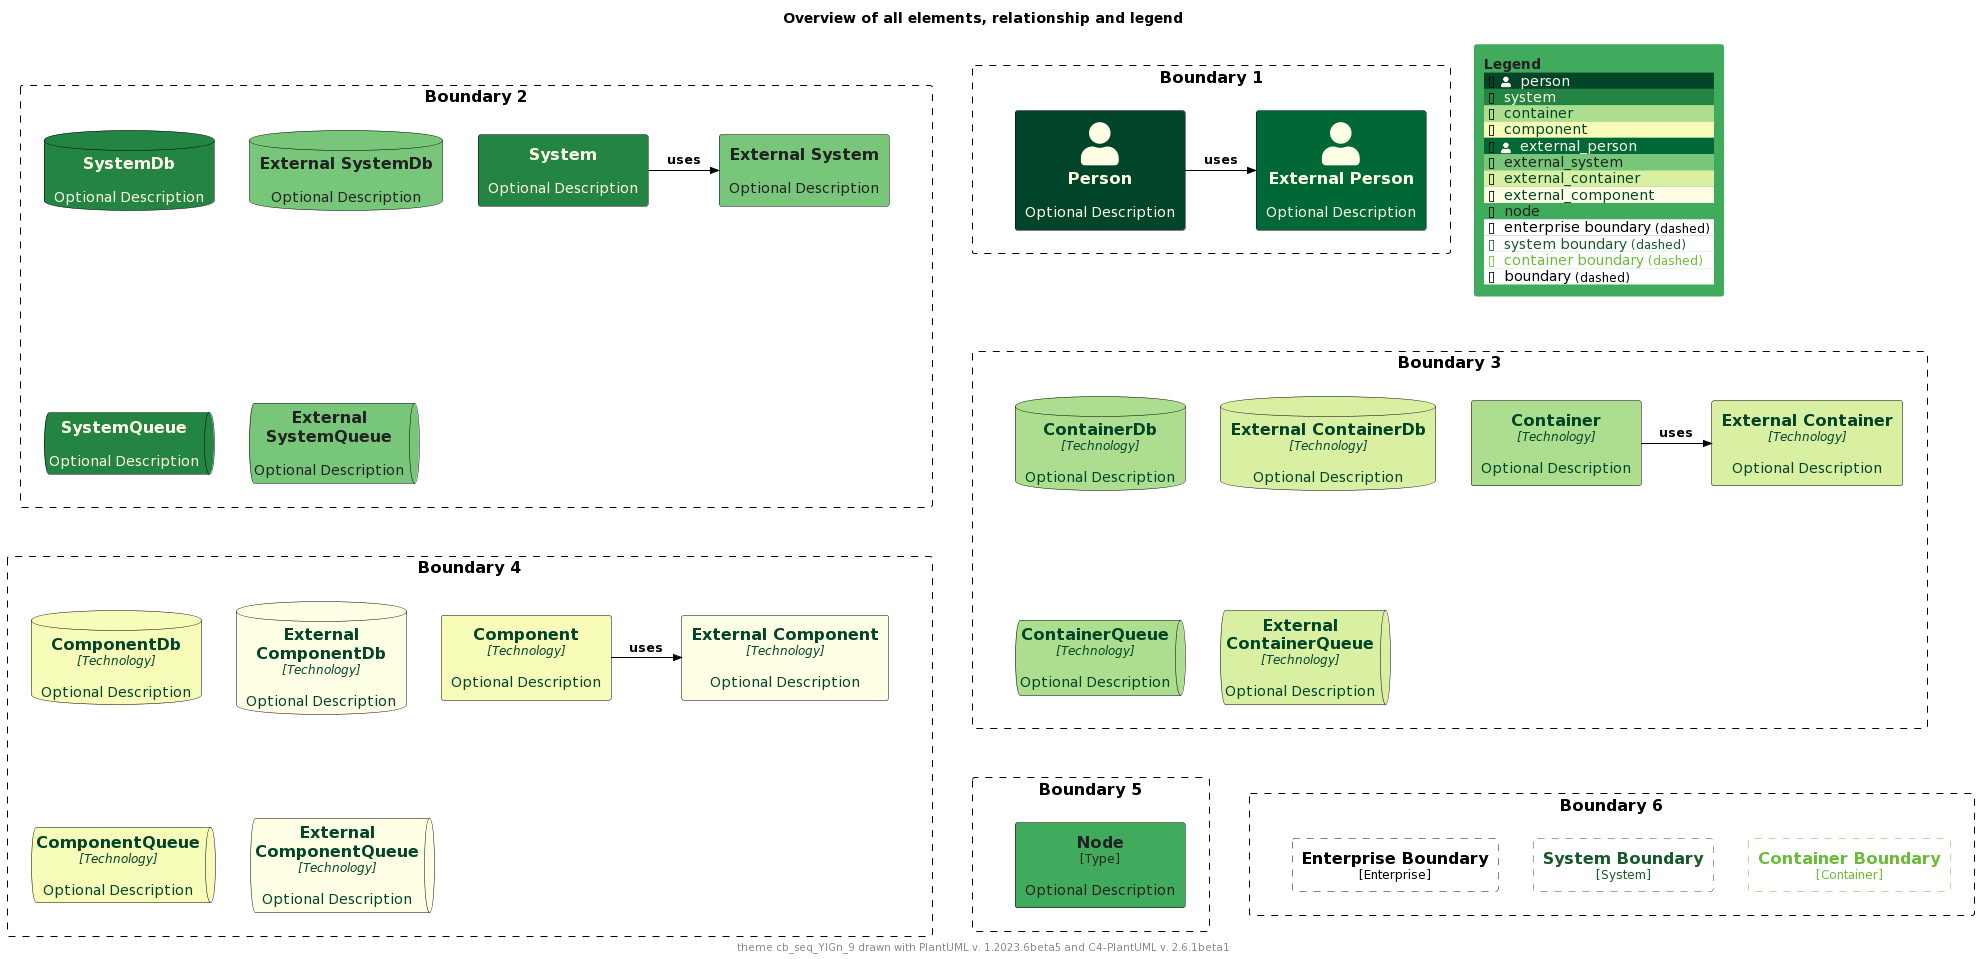

The diagram above was rendered by PlantUML. Its source (embedded in the PNG):
@startuml
'Theme: "puml-theme-cb_seq_YlGn_9.puml"
'Theme colors
' Metadata
' Created: 2023-05-02 23:42:45.567817+00:00
!$COLOR_TEXT_FALLBACK_COLOR ?= "#000000"
!$COLOR_BORDER_COLOR="#000000"

' HEADER
!$DEFAULT_NORMAL_FONT_SIZE ?= 12
!$DEFAULT_SMALL_FONT_SIZE ?= 8

' stereotype and technology font size
!$STEREOTYPE_FONT_SIZE ?= $DEFAULT_NORMAL_FONT_SIZE
!$TECHN_FONT_SIZE ?= $DEFAULT_NORMAL_FONT_SIZE
!$ARROW_FONT_SIZE ?= $DEFAULT_NORMAL_FONT_SIZE

' (default) boundary related colors and style
!$BOUNDARY_COLOR ?= $COLOR_BORDER_COLOR
!$BOUNDARY_BG_COLOR ?= "solid"
!$BOUNDARY_BORDER_STYLE ?= "dashed"

' THEME COLORS
!$THEME = "cb_seq_YlGn_9"

!function $textcolor($bgColor)
!if $bgColor == $COLOR_INDEX_0 || $bgColor == $COLOR_INDEX_1 || $bgColor == $COLOR_INDEX_2 || $bgColor == $COLOR_INDEX_3
!return $COLOR_INDEX_8
!elseif $bgColor == $COLOR_INDEX_6 || $bgColor == $COLOR_INDEX_7 || $bgColor == $COLOR_INDEX_8
!return $COLOR_INDEX_0
!elseif %is_light($bgColor)
!return "#222222"
!elseif %is_dark($bgColor)
!return "#dddddd"
!else
!return $COLOR_TEXT_FALLBACK_COLOR
!endif
!endfunction

!$COLOR_INDEX_0="#FFFFE5"
!$COLOR_INDEX_1="#F7FCB9"
!$COLOR_INDEX_2="#D9F0A3"
!$COLOR_INDEX_3="#ADDD8E"
!$COLOR_INDEX_4="#78C679"
!$COLOR_INDEX_5="#41AB5D"
!$COLOR_INDEX_6="#238443"
!$COLOR_INDEX_7="#006837"
!$COLOR_INDEX_8="#004529"

!$COLOR_TEXT_LIGHT=$COLOR_INDEX_0
!$COLOR_TEXT_DARK=$COLOR_INDEX_8
!$COLOR_TEXT_NEUTRAL=$textcolor($COLOR_INDEX_4)
!$COLOR_REL_COLOR=$textcolor($COLOR_INDEX_8)

' person related colors
!$PERSON_BG_COLOR ?= $COLOR_INDEX_8
!$PERSON_FONT_COLOR ?= $textcolor($PERSON_BG_COLOR)
!$PERSON_BORDER_COLOR ?= $COLOR_BORDER_COLOR

' external person related colors
!$EXTERNAL_PERSON_BG_COLOR ?= $COLOR_INDEX_7
!$EXTERNAL_PERSON_FONT_COLOR ?= $textcolor($EXTERNAL_PERSON_BG_COLOR)
!$EXTERNAL_PERSON_BORDER_COLOR ?= $COLOR_BORDER_COLOR

' system related colors
!$SYSTEM_BG_COLOR ?= $COLOR_INDEX_6
!$SYSTEM_FONT_COLOR ?= $textcolor($SYSTEM_BG_COLOR)
!$SYSTEM_BORDER_COLOR ?= $COLOR_BORDER_COLOR

' external system related colors
!$EXTERNAL_SYSTEM_BG_COLOR ?= $COLOR_INDEX_4
!$EXTERNAL_SYSTEM_FONT_COLOR ?= $textcolor($EXTERNAL_SYSTEM_BG_COLOR)
!$EXTERNAL_SYSTEM_BORDER_COLOR ?= $COLOR_BORDER_COLOR

' container related colors
!$CONTAINER_BG_COLOR ?= $COLOR_INDEX_3
!$CONTAINER_FONT_COLOR ?= $textcolor($CONTAINER_BG_COLOR)
!$CONTAINER_BORDER_COLOR ?= $COLOR_BORDER_COLOR

' external container related colors
!$EXTERNAL_CONTAINER_BG_COLOR ?= $COLOR_INDEX_2
!$EXTERNAL_CONTAINER_FONT_COLOR ?= $textcolor($EXTERNAL_CONTAINER_BG_COLOR)
!$EXTERNAL_CONTAINER_BORDER_COLOR ?= $COLOR_BORDER_COLOR

' component related colors
!$COMPONENT_BG_COLOR ?= $COLOR_INDEX_1
!$COMPONENT_FONT_COLOR ?= $textcolor($COMPONENT_BG_COLOR)
!$COMPONENT_BORDER_COLOR ?= $COLOR_BORDER_COLOR

' external component related colors
!$EXTERNAL_COMPONENT_BG_COLOR ?= $COLOR_INDEX_0
!$EXTERNAL_COMPONENT_FONT_COLOR ?= $textcolor($EXTERNAL_COMPONENT_BG_COLOR)
!$EXTERNAL_COMPONENT_BORDER_COLOR ?= $COLOR_BORDER_COLOR

' node related colors
!$NODE_BG_COLOR ?= $COLOR_INDEX_5
!$NODE_FONT_COLOR ?= $textcolor($NODE_BG_COLOR)
!$NODE_BORDER_COLOR ?= $COLOR_BORDER_COLOR

' legend colors and sizes
!$LEGEND_TITLE_COLOR ?= $textcolor($COLOR_INDEX_5)
!$LEGEND_FONT_COLOR ?= $textcolor($COLOR_INDEX_5)
!$LEGEND_BG_COLOR ?= $COLOR_INDEX_5
!$LEGEND_BORDER_COLOR ?= $COLOR_INDEX_5
!$LEGEND_DARK_COLOR ?= $COLOR_TEXT_DARK
!$LEGEND_LIGHT_COLOR ?= $COLOR_TEXT_LIGHT

' sketch related colors, font and texts
!$SKETCH_FONT_COLOR ?= $COLOR_INDEX_8
!$SKETCH_WARNING_COLOR ?= $COLOR_INDEX_0

' FOOTER
' default text color of all elements
!$ELEMENT_FONT_COLOR ?= $COLOR_TEXT_FALLBACK_COLOR

' arrow related colors and text size
!$ARROW_COLOR ?= $COLOR_TEXT_FALLBACK_COLOR
!$ARROW_FONT_COLOR ?= $COLOR_TEXT_FALLBACK_COLOR

' system boundary related colors and style
!$SYSTEM_BOUNDARY_COLOR ?= %darken($SYSTEM_BG_COLOR, 33)
!$SYSTEM_BOUNDARY_BG_COLOR ?= $BOUNDARY_BG_COLOR
!$SYSTEM_BOUNDARY_BORDER_STYLE ?= $BOUNDARY_BORDER_STYLE

' enterprise boundary related colors and style
!$ENTERPRISE_BOUNDARY_COLOR ?= $BOUNDARY_COLOR
!$ENTERPRISE_BOUNDARY_BG_COLOR ?= $BOUNDARY_BG_COLOR
!$ENTERPRISE_BOUNDARY_BORDER_STYLE ?= $BOUNDARY_BORDER_STYLE

' container boundary related colors and style
!$CONTAINER_BOUNDARY_COLOR ?= %darken($CONTAINER_BG_COLOR, 33)
!$CONTAINER_BOUNDARY_BG_COLOR ?= $BOUNDARY_BG_COLOR
!$CONTAINER_BOUNDARY_BORDER_STYLE ?= $BOUNDARY_BORDER_STYLE

' Sketch related settings
!$LEGEND_DETAILS_SMALL_SIZE ?= $DEFAULT_SMALL_FONT_SIZE
!$LEGEND_DETAILS_NORMAL_SIZE ?= $DEFAULT_NORMAL_FONT_SIZE

' legend related texts
!$LEGEND_SHADOW_TEXT ?= "shadow"
!$LEGEND_NO_SHADOW_TEXT ?= "no shadow"
!$LEGEND_NO_FONT_BG_TEXT ?= "last text and back color"
!$LEGEND_NO_FONT_TEXT ?= "last text color"
!$LEGEND_NO_BG_TEXT ?= "last back color"
!$LEGEND_NO_LINE_TEXT ?= "last line color"
!$LEGEND_ROUNDED_BOX ?= "rounded box"
!$LEGEND_EIGHT_SIDED ?= "eight sided"
!$LEGEND_DOTTED_LINE ?= "dotted"
!$LEGEND_DASHED_LINE ?= "dashed"
!$LEGEND_BOLD_LINE ?= "bold"
!$LEGEND_BOUNDARY ?= "boundary"
!$LEGEND_DASHED_BOUNDARY ?= "dashed"
' transparent is ignored, produces smaller legends
' !$LEGEND_DASHED_TRANSPARENT_BOUNDARY ?= "dashed, transparent"
!$LEGEND_DASHED_TRANSPARENT_BOUNDARY ?= "dashed"

' Sketch
!$SKETCH_BG_COLOR ?= "transparent"
!$SKETCH_FONT_NAME ?= "Gochi Hand"
!$SKETCH_FOOTER_WARNING ?= "Warning:"
!$SKETCH_FOOTER_TEXT ?= "Created for discussion, needs to be validated"

' size of rectangle shape corner markers
!$ROUNDED_BOX_SIZE ?= 25
!$EIGHT_SIDED_SIZE ?= 18


' Elements


' displays all elements, relationship and legend (can be included in the theme test)
!if %variable_exists("RELATIVE_INCLUDE")
  !include %get_variable_value("RELATIVE_INCLUDE")/C4_Component.puml
  !include %get_variable_value("RELATIVE_INCLUDE")/C4_Deployment.puml
!else
  !include https://raw.githubusercontent.com/plantuml-stdlib/C4-PlantUML/master/C4_Component.puml
  !include https://raw.githubusercontent.com/plantuml-stdlib/C4-PlantUML/master/C4_Deployment.puml
!endif

SetDefaultLegendEntries("person\nsystem\ncontainer\ncomponent\nexternal_person\nexternal_system\nexternal_container\nexternal_component\nnode\nenterprise_boundary\nsystem_boundary\ncontainer_boundary\nboundary")

title Overview of all elements, relationship and legend

footer theme $THEME drawn with PlantUML v. %version() and C4-PlantUML v. C4Version()

Boundary(b2, "Boundary 2") {
  System(system, "System", "Optional Description")
  System_Ext(externalSystem, "External System", "Optional Description")
  Rel_R(system, externalSystem, "uses")

  SystemDb(systemDb, "SystemDb", "Optional Description")
  SystemDb_Ext(externalSystemDb, "External SystemDb", "Optional Description")
  SystemQueue(systemQueue, "SystemQueue", "Optional Description")
  SystemQueue_Ext(externalSystemQueue, "External SystemQueue", "Optional Description")    
}

Boundary(b1, "Boundary 1") {
  Person(person, "Person", "Optional Description")
  Person_Ext(externalPerson, "External Person", "Optional Description")
  Rel_R(person, externalPerson, "uses")
}

Boundary(b3, "Boundary 3") {
  Container(container, "Container", "Technology", "Optional Description")
  Container_Ext(externalContainer, "External Container", "Technology", "Optional Description")
  Rel_R(container, externalContainer, "uses")

  ContainerDb(containerDb, "ContainerDb", "Technology", "Optional Description")
  ContainerDb_Ext(externalContainerDb, "External ContainerDb", "Technology", "Optional Description")
  ContainerQueue(containerQueue, "ContainerQueue", "Technology", "Optional Description")
  ContainerQueue_Ext(externalContainerQueue, "External ContainerQueue", "Technology", "Optional Description")
}

Boundary(b4, "Boundary 4") {
  Component(component, "Component", "Technology", "Optional Description")
  Component_Ext(externalComponent, "External Component", "Technology", "Optional Description")
  Rel_R(component, externalComponent, "uses")

  ComponentDb(componentDb, "ComponentDb", "Technology", "Optional Description")
  ComponentDb_Ext(externalComponentDb, "External ComponentDb", "Technology", "Optional Description")
  ComponentQueue(componentQueue, "ComponentQueue", "Technology", "Optional Description")
  ComponentQueue_Ext(externalComponentQueue, "External ComponentQueue", "Technology", "Optional Description")
}

Boundary(b5, "Boundary 5") {
  Node(node, "Node", "Type", "Optional Description")
}

Boundary(b6, "Boundary 6") {
  Enterprise_Boundary(eb, "Enterprise Boundary") {
  }

  System_Boundary(sb, "System Boundary") {
  }

  Container_Boundary(cb, "Container Boundary") {
  }

  Lay_R(eb,sb)
  Lay_R(sb,cb)
}

Lay_D(b2,b3)
Lay_R(b2,b1)
Lay_D(b3,b4)
Lay_D(b4,b5)
Lay_R(b5,b6)

SHOW_FLOATING_LEGEND()
@enduml